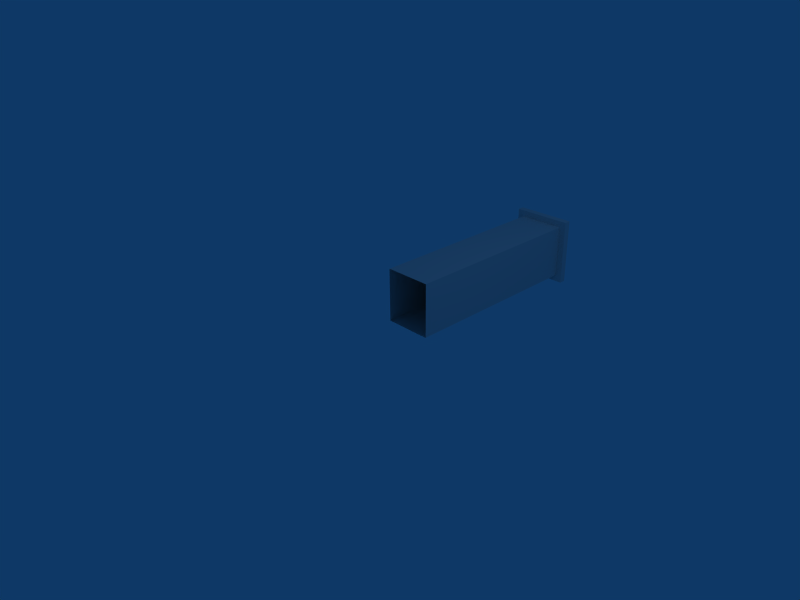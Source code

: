 # Source: wall_pillarR_1.blend  (saved by Blender 2.49.2; exported with 4.5.12 LTS)
import bpy
from mathutils import Matrix  # noqa: F401  (used for matrix-valued properties, if any)

bpy.ops.wm.read_factory_settings(use_empty=True)
scene = bpy.context.scene
scene.name = 'Scene'

# ---- collections
col_collection_1 = bpy.data.collections.new('Collection 1'); scene.collection.children.link(col_collection_1)

# ---- materials (node trees are filled in below, after node groups)
mat_material = bpy.data.materials.new('Material')
mat_material.alpha_threshold = 0.0
mat_material.roughness = 0.5
mat_material.line_color = (0.0, 0.0, 0.0, 1.0)

# ---- material node trees

# ---- world
world_world = bpy.data.worlds.new('World'); scene.world = world_world
world_world.color = (0.05656, 0.2208, 0.4)
world_world.use_sun_shadow = False
world_world.sun_shadow_jitter_overblur = 0.0
world_world.cycles.sampling_method = 'MANUAL'
world_world.cycles.sample_map_resolution = 256

# ---- cameras
cam_camera = bpy.data.cameras.new('Camera')
cam_camera.passepartout_alpha = 0.2
cam_camera.clip_end = 100.0
cam_camera.lens = 35.0
cam_camera.ortho_scale = 7.314
cam_camera.show_passepartout = False
cam_camera.show_safe_areas = True
cam_camera.dof.focus_distance = 0.0
cam_camera.dof.aperture_fstop = 128.0

# ---- lights
light_spot = bpy.data.lights.new('Spot', 'POINT')
light_spot.transmission_factor = 0.0
light_spot.cutoff_distance = 30.0
light_spot.energy = 100.0
light_spot.shadow_buffer_clip_start = 1.001
light_spot.shadow_soft_size = 1.0
light_spot.shadow_maximum_resolution = 0.006
light_spot.use_absolute_resolution = True
light_spot.cycles.use_multiple_importance_sampling = False

# ---- meshes
me_wall_pillarr = bpy.data.meshes.new('wall_pillarR')
me_wall_pillarr.from_pydata([(1.0, 2.9, 0.2), (1.0, 0.0, 0.2), (0.3, 8.941e-08, 0.2), (0.3, 2.9, 0.2), (1.0, 2.9, 1.0), (1.0, -3.874e-07, 1.0), (0.3, 1.49e-07, 1.0), (0.3, 2.9, 1.0), (0.2, 2.9, 1.1), (1.1, 2.9, 1.1), (0.2, 2.9, 0.1), (1.1, 2.9, 0.1), (1.1, 3.0, 0.1), (0.2, 3.0, 0.1), (1.1, 3.0, 1.1), (0.2, 3.0, 1.1)], [], [(0, 3, 2, 1), (4, 5, 6, 7), (0, 1, 5, 4), (2, 3, 7, 6), (7, 8, 9, 4), (3, 10, 8, 7), (11, 0, 4, 9), (0, 11, 10, 3), (11, 12, 13, 10), (9, 14, 12, 11), (10, 13, 15, 8), (8, 15, 14, 9), (14, 15, 13, 12)])
_uv = me_wall_pillarr.uv_layers.new(name='UVTex')
_uv.uv.foreach_set('vector', [0.7548, 0.0, 0.7548, 0.1822, 3.93e-08, 0.1822, 1.184e-08, 6.205e-08, 0.7548, 0.5726, 0.0, 0.5726, 4.132e-08, 0.3904, 0.7548, 0.3904, 0.7548, 0.7808, 1.639e-07, 0.7808, 0.0, 0.5726, 0.7548, 0.5726, 3.93e-08, 0.1822, 0.7548, 0.1822, 0.7548, 0.3904, 4.132e-08, 0.3904, 0.9655, 0.2318, 0.9936, 0.2603, 0.7611, 0.2632, 0.7893, 0.2339, 0.9655, 0.0293, 0.9936, 0.0, 0.9936, 0.2603, 0.9655, 0.2318, 0.7611, 0.002945, 0.7892, 0.03137, 0.7893, 0.2339, 0.7611, 0.2632, 0.7892, 0.03137, 0.7611, 0.002945, 0.9936, 0.0, 0.9655, 0.0293, 0.007905, 0.8156, 0.008908, 0.7899, 0.2561, 0.7899, 0.2551, 0.8147, 0.7496, 0.8125, 0.7506, 0.7899, 0.9986, 0.7899, 0.9976, 0.8125, 0.2551, 0.8147, 0.2561, 0.7899, 0.5034, 0.7899, 0.5024, 0.8135, 0.5024, 0.8135, 0.5034, 0.7899, 0.7506, 0.7899, 0.7496, 0.8125, 0.989, 0.5235, 0.7548, 0.5235, 0.7548, 0.2632, 0.989, 0.2632])
me_wall_pillarr.materials.append(mat_material)
me_wall_pillarr.use_remesh_preserve_volume = False
me_wall_pillarr.use_remesh_preserve_attributes = False
me_wall_pillarr.use_mirror_vertex_groups = False
me_wall_pillarr.update()

# ---- objects
ob_wall_pillarr = bpy.data.objects.new('wall_pillarR', me_wall_pillarr)
ob_lamp = bpy.data.objects.new('Lamp', light_spot)
ob_camera = bpy.data.objects.new('Camera', cam_camera)

# ---- transforms, parenting, visibility, modifiers, constraints
ob_wall_pillarr.location = (0.0, 0.0, 0.0)
ob_wall_pillarr.lock_rotations_4d = False
ob_wall_pillarr.empty_display_type = 'ARROWS'
ob_wall_pillarr.color = (0.0, 0.0, 0.0, 1.0)
ob_wall_pillarr.lineart.crease_threshold = 0.0
ob_lamp.location = (4.076, 1.005, 5.904)
ob_lamp.rotation_euler = (0.6503, 0.05522, 1.866)
ob_lamp.lock_rotations_4d = False
ob_lamp.empty_display_type = 'ARROWS'
ob_lamp.color = (0.0, 0.0, 0.0, 0.0)
ob_lamp.lineart.crease_threshold = 0.0
ob_camera.location = (7.481, -6.508, 5.344)
ob_camera.rotation_euler = (1.109, 0.01082, 0.8149)
ob_camera.lock_rotations_4d = False
ob_camera.empty_display_type = 'ARROWS'
ob_camera.color = (0.0, 0.0, 0.0, 0.0)
ob_camera.display_type = 'WIRE'
ob_camera.lineart.crease_threshold = 0.0

# ---- collection membership
col_collection_1.objects.link(ob_wall_pillarr)
col_collection_1.objects.link(ob_lamp)
col_collection_1.objects.link(ob_camera)

# ---- scene / render settings (as saved in the file)
scene.camera = ob_camera
scene.frame_start = 1; scene.frame_end = 250; scene.frame_set(1)
scene.render.engine = 'BLENDER_EEVEE_NEXT'
scene.render.image_settings.file_format = 'JPEG'
scene.render.image_settings.color_mode = 'RGB'
scene.render.image_settings.compression = 90
scene.render.resolution_x = 800
scene.render.resolution_y = 600
scene.render.pixel_aspect_x = 100.0
scene.render.pixel_aspect_y = 100.0
scene.render.fps = 25
scene.render.dither_intensity = 0.0
scene.render.use_compositing = False
scene.render.use_sequencer = False
scene.render.bake_margin = 2
scene.render.bake_bias = 0.0
scene.render.use_stamp_time = False
scene.render.use_stamp_date = False
scene.render.use_stamp_frame = False
scene.render.use_stamp_camera = False
scene.render.use_stamp_scene = False
scene.render.use_stamp_filename = False
scene.render.use_stamp_render_time = False
scene.render.stamp_font_size = 0
scene.cycles.use_denoising = False
scene.cycles.samples = 10
scene.cycles.sampling_pattern = 'TABULATED_SOBOL'
scene.cycles.light_sampling_threshold = 0.0
scene.cycles.use_adaptive_sampling = False
scene.cycles.use_light_tree = False
scene.cycles.blur_glossy = 0.0
scene.cycles.volume_bounces = 1
scene.cycles.pixel_filter_type = 'GAUSSIAN'
scene.cycles.sample_clamp_indirect = 0.0
scene.view_settings.view_transform = 'Raw'
bpy.context.view_layer.update()
